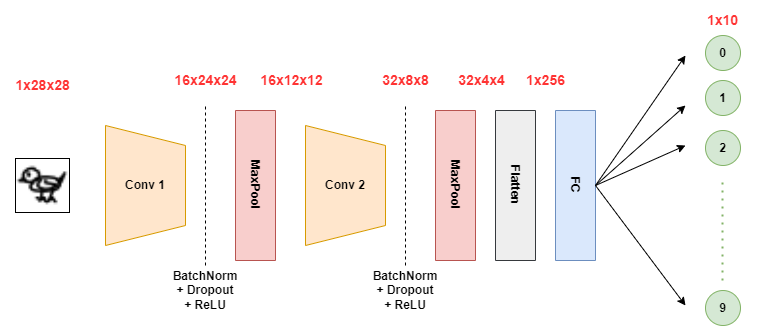

The diagram above was exported from draw.io. Its source (the exported page's mxGraphModel, read from the mxfile embedded in the PNG):
<mxGraphModel dx="1038" dy="523" grid="1" gridSize="10" guides="1" tooltips="1" connect="1" arrows="1" fold="1" page="1" pageScale="1" pageWidth="827" pageHeight="1169" math="0" shadow="0">
  <root>
    <mxCell id="0" />
    <mxCell id="1" parent="0" />
    <mxCell id="JYy2SkElSzqyl_RB02cZ-1" value="Conv 1" style="shape=trapezoid;perimeter=trapezoidPerimeter;whiteSpace=wrap;fixedSize=1;rotation=90;fillColor=#ffe6cc;strokeColor=#d79b00;fontStyle=1;html=1;labelPosition=center;verticalLabelPosition=middle;align=center;verticalAlign=middle;horizontal=0;" parent="1" vertex="1">
      <mxGeometry x="160" y="200" width="120" height="80" as="geometry" />
    </mxCell>
    <mxCell id="JYy2SkElSzqyl_RB02cZ-2" value="" style="endArrow=none;dashed=1;html=1;rounded=0;" parent="1" edge="1">
      <mxGeometry width="50" height="50" relative="1" as="geometry">
        <mxPoint x="280" y="320" as="sourcePoint" />
        <mxPoint x="280" y="160" as="targetPoint" />
      </mxGeometry>
    </mxCell>
    <mxCell id="JYy2SkElSzqyl_RB02cZ-4" value="BatchNorm&lt;br&gt;+ Dropout&lt;br&gt;+ ReLU" style="text;html=1;strokeColor=none;fillColor=none;align=center;verticalAlign=middle;whiteSpace=wrap;rounded=0;fontStyle=1" parent="1" vertex="1">
      <mxGeometry x="250" y="330" width="60" height="30" as="geometry" />
    </mxCell>
    <mxCell id="JYy2SkElSzqyl_RB02cZ-5" value="Conv 2" style="shape=trapezoid;perimeter=trapezoidPerimeter;whiteSpace=wrap;fixedSize=1;rotation=90;fillColor=#ffe6cc;strokeColor=#d79b00;fontStyle=1;html=1;labelPosition=center;verticalLabelPosition=middle;align=center;verticalAlign=middle;horizontal=0;" parent="1" vertex="1">
      <mxGeometry x="360" y="200" width="120" height="80" as="geometry" />
    </mxCell>
    <mxCell id="JYy2SkElSzqyl_RB02cZ-6" value="" style="endArrow=none;dashed=1;html=1;rounded=0;" parent="1" edge="1">
      <mxGeometry width="50" height="50" relative="1" as="geometry">
        <mxPoint x="480" y="320" as="sourcePoint" />
        <mxPoint x="480" y="160" as="targetPoint" />
      </mxGeometry>
    </mxCell>
    <mxCell id="JYy2SkElSzqyl_RB02cZ-7" value="BatchNorm&lt;br&gt;+ Dropout&lt;br&gt;+ ReLU" style="text;html=1;strokeColor=none;fillColor=none;align=center;verticalAlign=middle;whiteSpace=wrap;rounded=0;fontStyle=1" parent="1" vertex="1">
      <mxGeometry x="450" y="330" width="60" height="30" as="geometry" />
    </mxCell>
    <mxCell id="JYy2SkElSzqyl_RB02cZ-8" value="MaxPool" style="rounded=0;whiteSpace=wrap;html=1;horizontal=0;textDirection=rtl;rotation=-180;fillColor=#f8cecc;strokeColor=#b85450;fontStyle=1" parent="1" vertex="1">
      <mxGeometry x="310" y="165" width="40" height="150" as="geometry" />
    </mxCell>
    <mxCell id="JYy2SkElSzqyl_RB02cZ-9" value="MaxPool" style="rounded=0;whiteSpace=wrap;html=1;horizontal=0;textDirection=rtl;rotation=-180;fillColor=#f8cecc;strokeColor=#b85450;fontStyle=1" parent="1" vertex="1">
      <mxGeometry x="510" y="165" width="40" height="150" as="geometry" />
    </mxCell>
    <mxCell id="JYy2SkElSzqyl_RB02cZ-10" value="Flatten" style="rounded=0;whiteSpace=wrap;html=1;horizontal=0;textDirection=rtl;rotation=-180;fillColor=#eeeeee;strokeColor=#36393d;fontStyle=1;" parent="1" vertex="1">
      <mxGeometry x="570" y="165" width="40" height="150" as="geometry" />
    </mxCell>
    <mxCell id="JYy2SkElSzqyl_RB02cZ-11" value="FC" style="rounded=0;whiteSpace=wrap;html=1;horizontal=0;textDirection=rtl;rotation=-180;fillColor=#dae8fc;strokeColor=#6c8ebf;fontStyle=1;" parent="1" vertex="1">
      <mxGeometry x="630" y="165" width="40" height="150" as="geometry" />
    </mxCell>
    <mxCell id="JYy2SkElSzqyl_RB02cZ-12" value="0" style="ellipse;whiteSpace=wrap;html=1;aspect=fixed;fillColor=#d5e8d4;strokeColor=#82b366;fontStyle=1" parent="1" vertex="1">
      <mxGeometry x="780" y="90" width="35" height="35" as="geometry" />
    </mxCell>
    <mxCell id="JYy2SkElSzqyl_RB02cZ-13" value="1" style="ellipse;whiteSpace=wrap;html=1;aspect=fixed;fillColor=#d5e8d4;strokeColor=#82b366;fontStyle=1" parent="1" vertex="1">
      <mxGeometry x="780" y="135" width="35" height="35" as="geometry" />
    </mxCell>
    <mxCell id="JYy2SkElSzqyl_RB02cZ-14" value="2" style="ellipse;whiteSpace=wrap;html=1;aspect=fixed;fillColor=#d5e8d4;strokeColor=#82b366;fontStyle=1" parent="1" vertex="1">
      <mxGeometry x="780" y="185" width="35" height="35" as="geometry" />
    </mxCell>
    <mxCell id="JYy2SkElSzqyl_RB02cZ-15" value="9" style="ellipse;whiteSpace=wrap;html=1;aspect=fixed;fillColor=#d5e8d4;strokeColor=#82b366;fontStyle=1" parent="1" vertex="1">
      <mxGeometry x="780" y="345" width="35" height="35" as="geometry" />
    </mxCell>
    <mxCell id="JYy2SkElSzqyl_RB02cZ-16" value="" style="endArrow=none;dashed=1;html=1;dashPattern=1 3;strokeWidth=2;rounded=0;fillColor=#d5e8d4;strokeColor=#82b366;fontStyle=1" parent="1" edge="1">
      <mxGeometry width="50" height="50" relative="1" as="geometry">
        <mxPoint x="797" y="335" as="sourcePoint" />
        <mxPoint x="797" y="235" as="targetPoint" />
      </mxGeometry>
    </mxCell>
    <mxCell id="JYy2SkElSzqyl_RB02cZ-17" value="" style="endArrow=classic;html=1;rounded=0;exitX=0;exitY=0.5;exitDx=0;exitDy=0;" parent="1" source="JYy2SkElSzqyl_RB02cZ-11" edge="1">
      <mxGeometry width="50" height="50" relative="1" as="geometry">
        <mxPoint x="670" y="260" as="sourcePoint" />
        <mxPoint x="760" y="110" as="targetPoint" />
      </mxGeometry>
    </mxCell>
    <mxCell id="JYy2SkElSzqyl_RB02cZ-18" value="" style="endArrow=classic;html=1;rounded=0;exitX=0;exitY=0.5;exitDx=0;exitDy=0;" parent="1" source="JYy2SkElSzqyl_RB02cZ-11" edge="1">
      <mxGeometry width="50" height="50" relative="1" as="geometry">
        <mxPoint x="680" y="250" as="sourcePoint" />
        <mxPoint x="760" y="160" as="targetPoint" />
      </mxGeometry>
    </mxCell>
    <mxCell id="JYy2SkElSzqyl_RB02cZ-19" value="" style="endArrow=classic;html=1;rounded=0;exitX=0;exitY=0.5;exitDx=0;exitDy=0;" parent="1" source="JYy2SkElSzqyl_RB02cZ-11" edge="1">
      <mxGeometry width="50" height="50" relative="1" as="geometry">
        <mxPoint x="690" y="260" as="sourcePoint" />
        <mxPoint x="760" y="200" as="targetPoint" />
      </mxGeometry>
    </mxCell>
    <mxCell id="JYy2SkElSzqyl_RB02cZ-20" value="" style="endArrow=classic;html=1;rounded=0;" parent="1" edge="1">
      <mxGeometry width="50" height="50" relative="1" as="geometry">
        <mxPoint x="670" y="240" as="sourcePoint" />
        <mxPoint x="760" y="360" as="targetPoint" />
      </mxGeometry>
    </mxCell>
    <mxCell id="JYy2SkElSzqyl_RB02cZ-21" value="" style="shape=image;imageAspect=0;aspect=fixed;verticalLabelPosition=bottom;verticalAlign=top;html=1;image=data:image/png,(base64 omitted: 1408 chars);imageBorder=default;" parent="1" vertex="1">
      <mxGeometry x="90" y="213" width="54" height="54" as="geometry" />
    </mxCell>
    <mxCell id="JYy2SkElSzqyl_RB02cZ-22" value="1x28x28" style="text;html=1;strokeColor=none;fillColor=none;align=center;verticalAlign=middle;whiteSpace=wrap;rounded=0;fontStyle=1;fontSize=14;fontColor=#FF3333;" parent="1" vertex="1">
      <mxGeometry x="80.5" y="125" width="73" height="30" as="geometry" />
    </mxCell>
    <mxCell id="JYy2SkElSzqyl_RB02cZ-23" value="16x24x24&lt;span style=&quot;color: rgba(0, 0, 0, 0); font-family: monospace; font-size: 0px; font-weight: 400; text-align: start;&quot;&gt;%3CmxGraphModel%3E%3Croot%3E%3CmxCell%20id%3D%220%22%2F%3E%3CmxCell%20id%3D%221%22%20parent%3D%220%22%2F%3E%3CmxCell%20id%3D%222%22%20value%3D%221x28x28%22%20style%3D%22text%3Bhtml%3D1%3BstrokeColor%3Dnone%3BfillColor%3Dnone%3Balign%3Dcenter%3BverticalAlign%3Dmiddle%3BwhiteSpace%3Dwrap%3Brounded%3D0%3BfontStyle%3D1%3BfontSize%3D14%3BfontColor%3D%23FF3333%3B%22%20vertex%3D%221%22%20parent%3D%221%22%3E%3CmxGeometry%20x%3D%2280.5%22%20y%3D%22125%22%20width%3D%2273%22%20height%3D%2230%22%20as%3D%22geometry%22%2F%3E%3C%2FmxCell%3E%3C%2Froot%3E%3C%2FmxGraphModel%3E&lt;/span&gt;" style="text;html=1;strokeColor=none;fillColor=none;align=center;verticalAlign=middle;whiteSpace=wrap;rounded=0;fontStyle=1;fontSize=14;fontColor=#FF3333;" parent="1" vertex="1">
      <mxGeometry x="243.5" y="120" width="73" height="30" as="geometry" />
    </mxCell>
    <mxCell id="JYy2SkElSzqyl_RB02cZ-24" value="16x12x12" style="text;html=1;strokeColor=none;fillColor=none;align=center;verticalAlign=middle;whiteSpace=wrap;rounded=0;fontStyle=1;fontSize=14;fontColor=#FF3333;" parent="1" vertex="1">
      <mxGeometry x="330" y="120" width="73" height="30" as="geometry" />
    </mxCell>
    <mxCell id="JYy2SkElSzqyl_RB02cZ-25" value="32x8x8" style="text;html=1;strokeColor=none;fillColor=none;align=center;verticalAlign=middle;whiteSpace=wrap;rounded=0;fontStyle=1;fontSize=14;fontColor=#FF3333;" parent="1" vertex="1">
      <mxGeometry x="443.5" y="120" width="73" height="30" as="geometry" />
    </mxCell>
    <mxCell id="JYy2SkElSzqyl_RB02cZ-26" value="32x4x4" style="text;html=1;strokeColor=none;fillColor=none;align=center;verticalAlign=middle;whiteSpace=wrap;rounded=0;fontStyle=1;fontSize=14;fontColor=#FF3333;rotation=0;" parent="1" vertex="1">
      <mxGeometry x="520" y="120" width="73" height="30" as="geometry" />
    </mxCell>
    <mxCell id="JYy2SkElSzqyl_RB02cZ-27" value="1x256" style="text;html=1;strokeColor=none;fillColor=none;align=center;verticalAlign=middle;whiteSpace=wrap;rounded=0;fontStyle=1;fontSize=14;fontColor=#FF3333;" parent="1" vertex="1">
      <mxGeometry x="584" y="120" width="73" height="30" as="geometry" />
    </mxCell>
    <mxCell id="JYy2SkElSzqyl_RB02cZ-28" value="1x10" style="text;html=1;strokeColor=none;fillColor=none;align=center;verticalAlign=middle;whiteSpace=wrap;rounded=0;fontStyle=1;fontSize=14;fontColor=#FF3333;" parent="1" vertex="1">
      <mxGeometry x="761" y="60" width="73" height="30" as="geometry" />
    </mxCell>
  </root>
</mxGraphModel>